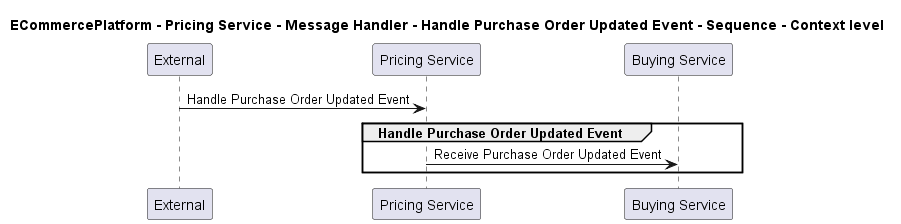

The diagram above was rendered by PlantUML. Its source (embedded in the PNG):
@startuml

title ECommercePlatform - Pricing Service - Message Handler - Handle Purchase Order Updated Event - Sequence - Context level

participant "External" as C4InterFlow.SoftwareSystems.ExternalSystem
participant "Pricing Service" as ECommercePlatform.SoftwareSystems.PricingService
participant "Buying Service" as ECommercePlatform.SoftwareSystems.BuyingService

C4InterFlow.SoftwareSystems.ExternalSystem -> ECommercePlatform.SoftwareSystems.PricingService : Handle Purchase Order Updated Event
group Handle Purchase Order Updated Event
ECommercePlatform.SoftwareSystems.PricingService -> ECommercePlatform.SoftwareSystems.BuyingService : Receive Purchase Order Updated Event
end


@enduml